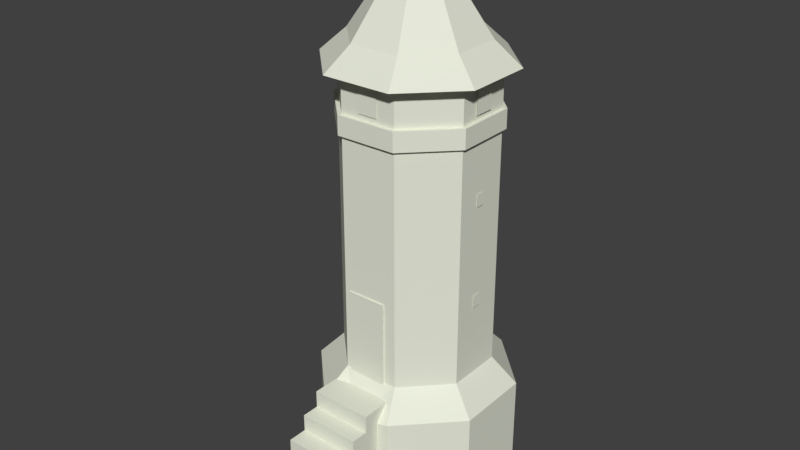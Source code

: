 # Source: city_tower_large.blend  (saved by Blender 2.79.0; exported with 4.5.12 LTS)
import bpy
from mathutils import Matrix  # noqa: F401  (used for matrix-valued properties, if any)

bpy.ops.wm.read_factory_settings(use_empty=True)
scene = bpy.context.scene
scene.name = 'Scene'

# ---- collections
col_collection_1 = bpy.data.collections.new('Collection 1'); scene.collection.children.link(col_collection_1)

# ---- materials (node trees are filled in below, after node groups)
mat_default = bpy.data.materials.new('default')
mat_default.alpha_threshold = 0.0
mat_default.use_transparent_shadow = False
mat_default.diffuse_color = (0.7882, 0.8118, 0.6902, 1.0)
mat_default.specular_color = (0.0, 0.0, 0.0)
mat_default.roughness = 0.5

# ---- material node trees

# ---- world
world_world = bpy.data.worlds.new('World'); scene.world = world_world
world_world.color = (0.05088, 0.05088, 0.05088)
world_world.use_sun_shadow = False
world_world.sun_shadow_jitter_overblur = 0.0
world_world.cycles.sampling_method = 'MANUAL'

# ---- meshes
me_cylinder1 = bpy.data.meshes.new('Cylinder1')
me_cylinder1.from_pydata([(2.656, 1.19, 11.4), (2.687, -1.017, 11.4), (1.148, -2.601, 11.4), (-1.06, -2.633, 11.4), (-2.643, -1.094, 11.4), (-2.675, 1.114, 11.4), (-1.136, 2.698, 11.4), (1.072, 2.729, 11.4), (2.656, 1.19, -3.374), (2.687, -1.017, -3.374), (1.148, -2.601, -3.374), (-1.06, -2.633, -3.374), (-2.643, -1.094, -3.374), (-2.675, 1.114, -3.374), (-1.136, 2.698, -3.374), (1.072, 2.729, -3.374), (2.687, -1.017, 12.82), (2.656, 1.19, 12.82), (1.072, 2.729, 12.82), (-1.136, 2.698, 12.82), (-2.675, 1.114, 12.82), (-2.643, -1.094, 12.82), (-1.06, -2.633, 12.82), (1.148, -2.601, 12.82), (3.255, -1.243, 12.82), (3.217, 1.433, 12.82), (1.298, 3.298, 12.82), (-1.378, 3.259, 12.82), (-3.243, 1.34, 12.82), (-3.205, -1.336, 12.82), (-1.286, -3.201, 12.82), (1.39, -3.163, 12.82), (0.006083, 0.04835, 17.42), (-0.9227, -2.288, 13.7), (-2.303, -0.9469, 13.7), (-2.33, 0.9771, 13.7), (2.342, -0.8804, 13.7), (2.315, 1.044, 13.7), (0.9349, 2.385, 13.7), (-0.9892, 2.357, 13.7), (1.001, -2.26, 13.7), (2.656, 1.19, 10.67), (2.687, -1.017, 10.67), (1.148, -2.601, 10.67), (-1.06, -2.633, 10.67), (-2.643, -1.094, 10.67), (-2.675, 1.114, 10.67), (-1.136, 2.698, 10.67), (1.072, 2.729, 10.67), (2.792, 1.249, 11.4), (2.825, -1.072, 11.4), (1.207, -2.737, 11.4), (-1.114, -2.77, 11.4), (-2.779, -1.152, 11.4), (-2.813, 1.169, 11.4), (-1.195, 2.834, 11.4), (1.127, 2.867, 11.4), (2.792, 1.249, 10.67), (2.825, -1.072, 10.67), (1.207, -2.737, 10.67), (-1.114, -2.77, 10.67), (-2.779, -1.152, 10.67), (-2.813, 1.169, 10.67), (-1.195, 2.834, 10.67), (1.127, 2.867, 10.67), (1.072, 2.729, 1.595), (-1.136, 2.698, 1.595), (-2.675, 1.114, 1.595), (-2.643, -1.094, 1.595), (-1.06, -2.633, 1.595), (1.148, -2.601, 1.595), (2.687, -1.017, 1.595), (2.656, 1.19, 1.595), (3.539, 1.571, -3.374), (3.581, -1.373, -3.374), (1.529, -3.484, -3.374), (-1.415, -3.527, -3.374), (-3.527, -1.475, -3.374), (-3.569, 1.47, -3.374), (-1.517, 3.581, -3.374), (1.427, 3.623, -3.374), (1.427, 3.623, 0.5955), (-1.517, 3.581, 0.5955), (-3.569, 1.47, 0.5955), (-3.527, -1.475, 0.5955), (-1.415, -3.527, 0.5955), (1.529, -3.484, 0.5955), (3.581, -1.373, 0.5955), (3.539, 1.571, 0.5955), (0.05695, -3.505, 0.26), (0.05695, -3.505, -3.374), (0.04423, -2.617, 1.595), (1.148, -2.601, 6.132), (2.671, 0.0865, 6.132), (-1.905, 1.906, 6.132), (-0.03206, 2.714, 6.132), (-1.852, -1.863, 10.67), (-1.852, -1.863, 1.595), (-2.675, 1.114, 6.132), (2.671, 0.0865, 1.595), (2.671, 0.0865, 10.67), (2.687, -1.017, 6.132), (0.5962, -2.609, 1.595), (-2.659, 0.0102, 10.67), (-0.5078, -2.625, 6.132), (1.072, 2.729, 6.132), (1.864, 1.96, 1.595), (-2.659, 0.0102, 1.595), (-2.643, -1.094, 6.132), (1.918, -1.809, 6.132), (2.656, 1.19, 6.132), (1.918, -1.809, 10.67), (1.918, -1.809, 1.595), (-1.136, 2.698, 6.132), (-1.905, 1.906, 10.67), (-1.905, 1.906, 1.595), (1.864, 1.96, 10.67), (0.5962, -2.609, 6.132), (0.04423, -2.617, 10.67), (-1.06, -2.633, 6.132), (-0.5078, -2.625, 1.595), (-0.03206, 2.714, 10.67), (1.864, 1.96, 6.132), (-0.03206, 2.714, 1.595), (-2.659, 0.0102, 6.132), (-1.852, -1.863, 6.132), (-2.689, -0.3742, 11.61), (-2.689, -0.3742, 12.73), (-2.689, 0.3995, 11.61), (-2.689, 0.3995, 12.73), (2.737, 0.3995, 11.61), (2.737, 0.3995, 12.73), (2.737, -0.3742, 11.61), (2.737, -0.3742, 12.73), (0.4601, -2.656, 11.61), (0.4601, -2.656, 12.73), (-0.3136, -2.656, 11.61), (-0.3136, -2.656, 12.73), (-0.3136, 2.762, 11.61), (-0.3136, 2.762, 12.73), (0.4601, 2.762, 11.61), (0.4601, 2.762, 12.73), (-0.855, -2.667, 1.484), (-0.855, -2.667, 4.815), (-0.855, -2.484, 1.484), (-0.855, -2.484, 4.815), (0.6756, -2.667, 1.484), (0.6756, -2.667, 4.815), (0.6756, -2.484, 1.484), (0.6756, -2.484, 4.815), (-1.279, -4.087, -1.242), (-1.279, -4.087, 1.124), (-1.279, -1.721, -1.242), (-1.279, -1.721, 1.124), (1.087, -4.087, -1.242), (1.087, -4.087, 1.124), (1.087, -1.721, -1.242), (1.087, -1.721, 1.124), (-1.279, -4.087, 0.4577), (-1.279, -1.721, 0.4577), (1.087, -1.721, 0.4577), (1.087, -4.087, 0.4577), (1.087, -4.757, 0.4577), (1.087, -4.757, -1.242), (-1.279, -4.757, -1.242), (-1.279, -4.757, 0.4577), (-1.279, -1.721, -0.2007), (1.087, -1.721, -0.2007), (1.087, -4.087, -0.2007), (-1.279, -4.087, -0.2007), (1.087, -4.757, -0.2007), (-1.279, -4.757, -0.2007), (1.087, -5.49, -0.2007), (1.087, -5.49, -1.242), (-1.279, -5.49, -1.242), (-1.279, -5.49, -0.2007), (-0.09035, 2.762, 8.258), (-0.09035, 2.762, 8.735), (0.2368, 2.762, 8.258), (0.2368, 2.762, 8.735), (-0.0758, 2.763, 4.361), (-0.0758, 2.763, 4.837), (0.2514, 2.763, 4.361), (0.2514, 2.763, 4.837), (-2.693, -0.1745, 8.258), (-2.693, -0.1745, 8.735), (-2.693, 0.1527, 8.258), (-2.693, 0.1527, 8.735), (-2.694, -0.16, 4.361), (-2.694, -0.16, 4.837), (-2.694, 0.1672, 4.361), (-2.694, 0.1672, 4.837), (2.714, 0.1672, 8.258), (2.714, 0.1672, 8.735), (2.714, -0.16, 8.258), (2.714, -0.16, 8.735), (2.714, 0.1527, 4.361), (2.714, 0.1527, 4.837), (2.714, -0.1745, 4.361), (2.714, -0.1745, 4.837)], [], [(32, 40, 36), (13, 14, 12), (57, 56, 49), (55, 56, 63), (54, 63, 62), (62, 61, 54), (61, 52, 53), (60, 59, 52), (50, 59, 58), (49, 50, 57), (0, 16, 1), (0, 7, 18), (6, 18, 7), (5, 20, 6), (4, 20, 5), (3, 22, 4), (2, 22, 3), (1, 16, 2), (17, 25, 16), (18, 25, 17), (19, 27, 18), (20, 27, 19), (21, 29, 20), (22, 29, 21), (23, 31, 22), (16, 31, 23), (39, 35, 32), (27, 38, 26), (26, 38, 25), (25, 36, 24), (35, 34, 32), (34, 33, 32), (31, 33, 30), (24, 36, 31), (28, 35, 27), (32, 38, 39), (32, 37, 38), (32, 36, 37), (29, 35, 28), (30, 33, 29), (33, 40, 32), (72, 122, 110), (47, 121, 113), (66, 94, 113), (45, 103, 108), (68, 125, 108), (69, 120, 119), (70, 109, 92), (41, 100, 110), (59, 111, 42), (61, 103, 45), (0, 56, 7), (4, 52, 3), (59, 118, 43), (63, 114, 46), (61, 96, 44), (57, 116, 48), (6, 54, 5), (3, 52, 2), (0, 1, 50), (7, 56, 6), (63, 121, 47), (57, 100, 41), (2, 50, 1), (5, 54, 4), (81, 73, 80), (80, 79, 81), (83, 79, 78), (84, 83, 77), (85, 77, 76), (76, 90, 85), (87, 75, 74), (74, 73, 87), (14, 79, 15), (83, 107, 67), (9, 75, 10), (13, 79, 14), (8, 73, 9), (75, 90, 10), (11, 77, 12), (15, 73, 8), (70, 89, 86), (115, 83, 67), (112, 87, 71), (106, 81, 65), (87, 99, 71), (97, 85, 69), (12, 77, 13), (81, 123, 65), (86, 89, 75), (89, 120, 69), (89, 102, 91), (85, 89, 69), (11, 15, 10), (9, 10, 8), (8, 10, 15), (12, 14, 11), (15, 11, 14), (56, 57, 64), (6, 56, 55), (18, 6, 19), (17, 0, 18), (16, 0, 17), (23, 2, 16), (2, 52, 51), (53, 52, 4), (4, 54, 53), (63, 54, 55), (48, 63, 64), (65, 123, 105), (46, 94, 98), (67, 107, 98), (44, 125, 119), (43, 117, 92), (44, 104, 118), (60, 61, 44), (44, 59, 60), (59, 50, 51), (58, 59, 42), (71, 99, 101), (72, 87, 88), (86, 87, 70), (75, 87, 86), (74, 75, 9), (9, 73, 74), (80, 73, 15), (15, 79, 80), (78, 79, 13), (13, 77, 78), (76, 77, 11), (78, 77, 83), (77, 85, 84), (85, 90, 89), (82, 81, 79), (79, 83, 82), (73, 81, 88), (11, 90, 76), (10, 90, 11), (75, 89, 90), (88, 87, 73), (88, 81, 72), (42, 109, 101), (68, 83, 84), (84, 85, 68), (46, 61, 62), (66, 81, 82), (82, 83, 66), (48, 122, 105), (62, 63, 46), (53, 54, 61), (20, 4, 21), (27, 20, 28), (39, 38, 27), (25, 38, 37), (37, 36, 25), (31, 36, 40), (30, 22, 31), (29, 22, 30), (34, 35, 29), (29, 33, 34), (40, 33, 31), (27, 35, 39), (28, 20, 29), (21, 4, 22), (52, 61, 60), (51, 52, 59), (22, 2, 23), (51, 50, 2), (24, 31, 16), (24, 16, 25), (0, 50, 49), (25, 18, 26), (26, 18, 27), (19, 6, 20), (55, 54, 6), (0, 49, 56), (64, 63, 56), (58, 57, 50), (42, 57, 58), (64, 57, 48), (105, 106, 65), (105, 122, 106), (122, 72, 106), (101, 112, 71), (101, 109, 112), (109, 70, 112), (101, 93, 42), (101, 99, 93), (99, 72, 93), (118, 117, 43), (118, 104, 117), (104, 91, 117), (92, 102, 70), (92, 117, 102), (117, 91, 102), (119, 97, 69), (119, 125, 97), (125, 68, 97), (98, 124, 46), (98, 107, 124), (107, 68, 124), (98, 115, 67), (98, 94, 115), (94, 66, 115), (105, 95, 48), (105, 123, 95), (123, 66, 95), (110, 93, 72), (110, 100, 93), (100, 42, 93), (92, 111, 43), (92, 109, 111), (109, 42, 111), (119, 104, 44), (119, 120, 104), (120, 91, 104), (108, 96, 45), (108, 125, 96), (125, 44, 96), (108, 124, 68), (108, 103, 124), (103, 46, 124), (113, 114, 47), (113, 94, 114), (94, 46, 114), (113, 95, 66), (113, 121, 95), (121, 48, 95), (110, 116, 41), (110, 122, 116), (122, 48, 116), (127, 128, 126), (127, 129, 128), (131, 132, 130), (131, 133, 132), (135, 136, 134), (135, 137, 136), (139, 140, 138), (139, 141, 140), (143, 144, 142), (145, 148, 144), (149, 146, 148), (147, 142, 146), (148, 142, 144), (145, 147, 149), (143, 145, 144), (145, 149, 148), (149, 147, 146), (147, 143, 142), (148, 146, 142), (145, 143, 147), (151, 159, 158), (153, 160, 159), (157, 161, 160), (155, 158, 161), (156, 150, 152), (153, 155, 157), (158, 162, 161), (160, 168, 167), (159, 167, 166), (158, 166, 169), (162, 171, 170), (150, 171, 169), (154, 164, 150), (161, 170, 168), (168, 163, 154), (169, 165, 158), (171, 172, 170), (169, 152, 150), (166, 156, 152), (167, 154, 156), (172, 174, 173), (163, 174, 164), (164, 175, 171), (170, 173, 163), (151, 153, 159), (153, 157, 160), (157, 155, 161), (155, 151, 158), (156, 154, 150), (153, 151, 155), (158, 165, 162), (160, 161, 168), (159, 160, 167), (158, 159, 166), (162, 165, 171), (150, 164, 171), (154, 163, 164), (161, 162, 170), (168, 170, 163), (169, 171, 165), (171, 175, 172), (169, 166, 152), (166, 167, 156), (167, 168, 154), (172, 175, 174), (163, 173, 174), (164, 174, 175), (170, 172, 173), (177, 178, 176), (177, 179, 178), (181, 182, 180), (181, 183, 182), (185, 186, 184), (185, 187, 186), (189, 190, 188), (189, 191, 190), (193, 194, 192), (193, 195, 194), (197, 198, 196), (197, 199, 198), (59, 43, 111), (61, 46, 103), (59, 44, 118), (63, 47, 114), (61, 45, 96), (57, 41, 116), (63, 48, 121), (57, 42, 100), (83, 68, 107), (115, 66, 83), (112, 70, 87), (106, 72, 81), (87, 72, 99), (97, 68, 85), (81, 66, 123), (89, 91, 120), (89, 70, 102)])
_uv = me_cylinder1.uv_layers.new(name='UVMap')
_uv.uv.foreach_set('vector', [0.4319, 0.9914, 0.3638, 0.6772, 0.5014, 0.6775, 0.0, 0.0, 0.0, 0.0, 0.0, 0.0, 0.348, 0.01325, 0.5782, 0.0839, 0.3484, 0.08531, 0.5272, 0.08167, 0.3131, 0.08262, 0.5269, 0.01453, 0.5556, 0.08438, 0.3389, 0.0162, 0.5556, 0.01641, 0.2902, 0.01679, 0.5074, 0.0147, 0.2908, 0.08491, 0.3689, 0.01441, 0.5868, 0.08274, 0.3689, 0.08274, 0.3686, 0.01334, 0.5933, 0.01334, 0.3686, 0.08381, 0.5504, 0.08368, 0.3329, 0.01567, 0.5504, 0.01549, 0.6134, 0.08214, 0.3915, 0.08214, 0.6134, 0.01255, 0.5406, 0.1315, 0.1803, 0.3633, 0.1803, 0.1315, 0.5045, 0.3557, 0.1823, 0.3557, 0.1823, 0.1484, 0.1775, 0.3655, 0.5126, 0.1477, 0.5136, 0.364, 0.1793, 0.366, 0.1793, 0.1567, 0.5045, 0.366, 0.1831, 0.3646, 0.476, 0.1765, 0.4758, 0.3649, 0.4694, 0.1807, 0.4694, 0.3668, 0.1802, 0.1807, 0.4712, 0.1753, 0.1846, 0.3598, 0.1846, 0.1753, 0.4748, 0.173, 0.4748, 0.3621, 0.181, 0.173, 0.2711, 0.7558, 0.2325, 0.6653, 0.6265, 0.752, 0.242, 0.7869, 0.7715, 0.6644, 0.7208, 0.7869, 0.333, 0.7255, 0.3088, 0.667, 0.5616, 0.7255, 0.3184, 0.748, 0.6721, 0.6662, 0.6382, 0.748, 0.2602, 0.7678, 0.2188, 0.6681, 0.6499, 0.7678, 0.218, 0.786, 0.7419, 0.6619, 0.6923, 0.7835, 0.2365, 0.7673, 0.1939, 0.6632, 0.6426, 0.7692, 0.1916, 0.8004, 0.7821, 0.6596, 0.7264, 0.7968, 0.3641, 0.6877, 0.5001, 0.6872, 0.4333, 0.9978, 0.6149, 0.6708, 0.3035, 0.8407, 0.253, 0.67, 0.6274, 0.67, 0.5756, 0.8342, 0.2772, 0.6646, 0.5887, 0.6691, 0.3114, 0.8211, 0.2661, 0.6691, 0.3069, 0.6836, 0.4448, 0.6842, 0.3745, 0.9987, 0.3488, 0.6872, 0.4834, 0.6879, 0.4144, 0.9948, 0.3449, 0.6677, 0.04471, 0.8323, -0.004356, 0.6677, 0.6499, 0.6663, 0.6029, 0.8238, 0.3157, 0.6663, 0.5894, 0.6681, 0.5414, 0.8309, 0.2443, 0.6691, 0.3918, 0.999, 0.3241, 0.6918, 0.4588, 0.6917, 0.3963, 0.9963, 0.3231, 0.6857, 0.4597, 0.6835, 0.415, 0.9964, 0.3425, 0.6852, 0.4792, 0.6834, 0.6062, 0.6674, 0.3044, 0.8335, 0.2548, 0.6679, 0.5907, 0.6679, 0.5444, 0.8284, 0.2509, 0.6708, 0.3642, 0.6785, 0.5024, 0.6782, 0.434, 0.9936, 0.3252, 0.3744, 0.3947, 0.6601, 0.3252, 0.6601, 0.3095, 0.3749, 0.3793, 0.3755, 0.3073, 0.6619, 0.2633, 0.3798, 0.3319, 0.662, 0.2633, 0.662, 0.3858, 0.6633, 0.3159, 0.6633, 0.3858, 0.376, 0.2448, 0.376, 0.3147, 0.6634, 0.2448, 0.6634, 0.2183, 0.3783, 0.2529, 0.3783, 0.2183, 0.6635, 0.2005, 0.3761, 0.2692, 0.6584, 0.2005, 0.6584, 0.3342, 0.6585, 0.2655, 0.6585, 0.3342, 0.3759, 0.3102, 0.07772, 0.4914, 0.05636, 0.6637, 0.05636, 0.3378, 0.0565, 0.4957, 0.07512, 0.3455, 0.07512, 0.6693, 0.05658, 0.3233, 0.0775, 0.3319, 0.05658, 0.3118, 0.07785, 0.5881, 0.06115, 0.5811, 0.07785, 0.6442, 0.07902, 0.4828, 0.05998, 0.6363, 0.05998, 0.6832, 0.05674, 0.4877, 0.0798, 0.3017, 0.0798, 0.3254, 0.07766, 0.4742, 0.06011, 0.6157, 0.06011, 0.0, 0.0, 0.0, 0.0, 0.0, 0.0, 0.6511, 0.05531, 0.2629, 0.07878, 0.2726, 0.05531, 0.3294, 0.07713, 0.3215, 0.05818, 0.635, 0.07713, 0.6307, 0.07695, 0.3311, 0.07695, 0.3234, 0.05837, 0.6323, 0.06045, 0.6393, 0.07732, 0.3603, 0.06045, 0.2112, 0.05671, 0.4385, 0.08352, 0.2223, 0.08352, 0.6499, 0.07755, 0.4926, 0.059, 0.6422, 0.059, 0.3342, 0.07526, 0.6263, 0.0576, 0.619, 0.07526, 0.6744, 0.05668, 0.683, 0.0774, 0.3403, 0.05668, 0.4502, 0.3691, 0.2422, 0.08963, 0.4497, 0.08927, 0.2362, 0.08519, 0.4391, 0.08519, 0.2362, 0.3587, 0.453, 0.3574, 0.2468, 0.08407, 0.4508, 0.08246, 0.4793, 0.3623, 0.2747, 0.3623, 0.4793, 0.08649, 0.4925, 0.3606, 0.2886, 0.08574, 0.4925, 0.08574, 0.2992, 0.08617, 0.3991, 0.08728, 0.2962, 0.3553, 0.3887, 0.3646, 0.1808, 0.08423, 0.3887, 0.08423, 0.1989, 0.08952, 0.4026, 0.08952, 0.1989, 0.3642, 0.0, 0.0, 0.0, 0.0, 0.0, 0.0, 0.2738, 0.248, 0.4032, 0.3626, 0.3072, 0.3639, 0.0, 0.0, 0.0, 0.0, 0.0, 0.0, 0.0, 0.0, 0.0, 0.0, 0.0, 0.0, 0.0, 0.0, 0.0, 0.0, 0.0, 0.0, 0.0, 0.0, 0.0, 0.0, 0.0, 0.0, 0.0, 0.0, 0.0, 0.0, 0.0, 0.0, 0.0, 0.0, 0.0, 0.0, 0.0, 0.0, 0.5197, 0.3203, 0.425, 0.1826, 0.5525, 0.2058, 0.3979, 0.3678, 0.5122, 0.2626, 0.4841, 0.3673, 0.3068, 0.3479, 0.432, 0.2342, 0.4007, 0.3479, 0.3913, 0.2962, 0.5667, 0.139, 0.5221, 0.2971, 0.2464, 0.246, 0.3782, 0.3657, 0.2793, 0.3657, 0.387, 0.3685, 0.5039, 0.2624, 0.4746, 0.3685, 0.0, 0.0, 0.0, 0.0, 0.0, 0.0, 0.2576, 0.2534, 0.388, 0.3691, 0.2912, 0.3702, 0.4959, 0.3575, 0.3963, 0.3337, 0.4989, 0.08839, 0.425, 0.1826, 0.3775, 0.3202, 0.3301, 0.3202, 0.425, 0.1826, 0.4723, 0.3203, 0.4249, 0.3203, 0.2974, 0.2058, 0.425, 0.1826, 0.3301, 0.3202, 0.0, 0.0, 0.0, 0.0, 0.0, 0.0, 0.0, 0.0, 0.0, 0.0, 0.0, 0.0, 0.0, 0.0, 0.0, 0.0, 0.0, 0.0, 0.0, 0.0, 0.0, 0.0, 0.0, 0.0, 0.0, 0.0, 0.0, 0.0, 0.0, 0.0, 0.5782, 0.0839, 0.348, 0.01325, 0.5777, 0.01184, 0.3603, 0.06045, 0.6393, 0.07732, 0.3533, 0.07732, 0.5126, 0.1477, 0.1775, 0.3655, 0.1765, 0.1492, 0.5045, 0.1484, 0.5045, 0.3557, 0.1823, 0.1484, 0.1803, 0.3633, 0.5406, 0.1315, 0.5406, 0.3633, 0.181, 0.3621, 0.181, 0.173, 0.4748, 0.3621, 0.635, 0.07713, 0.3215, 0.05818, 0.6428, 0.05818, 0.3049, 0.06115, 0.5881, 0.06115, 0.3118, 0.07785, 0.3403, 0.05668, 0.683, 0.0774, 0.3317, 0.0774, 0.3389, 0.0162, 0.5556, 0.08438, 0.3388, 0.08418, 0.6546, 0.08352, 0.2112, 0.05671, 0.6657, 0.05671, 0.255, 0.3716, 0.3235, 0.3716, 0.2549, 0.653, 0.4082, 0.6673, 0.3393, 0.3844, 0.4082, 0.3844, 0.4485, 0.6602, 0.3792, 0.6601, 0.4489, 0.3755, 0.4011, 0.6668, 0.3307, 0.3775, 0.4011, 0.3775, 0.3707, 0.6625, 0.3359, 0.3768, 0.3707, 0.3768, 0.2317, 0.6625, 0.2664, 0.3768, 0.3012, 0.6625, 0.623, 0.07766, 0.3254, 0.07766, 0.6157, 0.06011, 0.3292, 0.05998, 0.6442, 0.07902, 0.3214, 0.07902, 0.3329, 0.01567, 0.5504, 0.08368, 0.333, 0.08386, 0.6725, 0.07772, 0.3102, 0.07772, 0.6637, 0.05636, 0.2028, 0.3744, 0.2716, 0.3744, 0.2028, 0.6576, 0.4771, 0.3657, 0.2464, 0.246, 0.51, 0.246, 0.1816, 0.2342, 0.432, 0.2342, 0.2129, 0.3479, 0.1808, 0.08423, 0.3887, 0.3646, 0.1808, 0.3646, 0.0, 0.0, 0.0, 0.0, 0.0, 0.0, 0.0, 0.0, 0.0, 0.0, 0.0, 0.0, 0.0, 0.0, 0.0, 0.0, 0.0, 0.0, 0.0, 0.0, 0.0, 0.0, 0.0, 0.0, 0.0, 0.0, 0.0, 0.0, 0.0, 0.0, 0.0, 0.0, 0.0, 0.0, 0.0, 0.0, 0.0, 0.0, 0.0, 0.0, 0.0, 0.0, 0.2747, 0.08649, 0.4793, 0.08649, 0.2747, 0.3623, 0.2886, 0.08574, 0.4925, 0.3606, 0.2886, 0.3606, 0.2962, 0.3553, 0.3991, 0.08728, 0.3963, 0.3337, 0.4391, 0.3587, 0.2362, 0.3587, 0.4391, 0.08519, 0.2468, 0.08407, 0.453, 0.3574, 0.249, 0.359, 0.2422, 0.08963, 0.4502, 0.3691, 0.2427, 0.3695, 0.0, 0.0, 0.0, 0.0, 0.0, 0.0, 0.0, 0.0, 0.0, 0.0, 0.0, 0.0, 0.4989, 0.08839, 0.3963, 0.3337, 0.3991, 0.08728, 0.4026, 0.3642, 0.1989, 0.3642, 0.4026, 0.08952, 0.218, 0.1366, 0.5667, 0.139, 0.2605, 0.2953, 0.3398, 0.661, 0.2704, 0.3759, 0.3398, 0.3759, 0.4992, 0.3614, 0.2738, 0.248, 0.5297, 0.2448, 0.2703, 0.2624, 0.5039, 0.2624, 0.2994, 0.3685, 0.6459, 0.07512, 0.3378, 0.0565, 0.6536, 0.0565, 0.4847, 0.3681, 0.2576, 0.2534, 0.5156, 0.2505, 0.2822, 0.2641, 0.5122, 0.2626, 0.3116, 0.3684, 0.4922, 0.6608, 0.4224, 0.3746, 0.4921, 0.3746, 0.2922, 0.05674, 0.6832, 0.05674, 0.3017, 0.0798, 0.508, 0.08282, 0.2908, 0.08491, 0.5074, 0.0147, 0.476, 0.1765, 0.1831, 0.3646, 0.1833, 0.1762, 0.6721, 0.6662, 0.3184, 0.748, 0.2845, 0.6662, 0.5636, 0.8413, 0.3035, 0.8407, 0.6149, 0.6708, 0.2772, 0.6646, 0.5756, 0.8342, 0.3239, 0.8303, 0.5434, 0.8211, 0.3114, 0.8211, 0.5887, 0.6691, 0.3157, 0.6663, 0.6029, 0.8238, 0.3626, 0.8238, 0.6862, 0.6655, 0.6426, 0.7692, 0.1939, 0.6632, 0.7419, 0.6619, 0.218, 0.786, 0.1671, 0.6649, 0.5571, 0.8332, 0.3044, 0.8335, 0.6062, 0.6674, 0.2509, 0.6708, 0.5444, 0.8284, 0.3001, 0.8306, 0.2958, 0.8323, 0.04471, 0.8323, 0.3449, 0.6677, 0.2443, 0.6691, 0.5414, 0.8309, 0.2933, 0.8316, 0.6912, 0.6681, 0.6499, 0.7678, 0.2188, 0.6681, 0.1802, 0.3668, 0.1802, 0.1807, 0.4694, 0.3668, 0.5868, 0.08274, 0.3689, 0.01441, 0.5868, 0.01441, 0.5933, 0.08381, 0.3686, 0.08381, 0.5933, 0.01334, 0.1846, 0.3598, 0.4712, 0.1753, 0.4712, 0.3598, 0.3269, 0.0576, 0.6263, 0.0576, 0.3342, 0.07526, 0.134, 0.664, 0.7821, 0.6596, 0.1916, 0.8004, 0.6632, 0.6606, 0.6265, 0.752, 0.2325, 0.6653, 0.6307, 0.07695, 0.3234, 0.05837, 0.6384, 0.05837, 0.7715, 0.6644, 0.242, 0.7869, 0.1913, 0.6644, 0.5858, 0.667, 0.5616, 0.7255, 0.3088, 0.667, 0.5045, 0.1567, 0.5045, 0.366, 0.1793, 0.1567, 0.6608, 0.07878, 0.2629, 0.07878, 0.6511, 0.05531, 0.6693, 0.05658, 0.678, 0.0775, 0.3233, 0.0775, 0.3128, 0.01548, 0.5269, 0.01453, 0.3131, 0.08262, 0.3915, 0.01255, 0.6134, 0.01255, 0.3915, 0.08214, 0.3431, 0.059, 0.6499, 0.07755, 0.3354, 0.07755, 0.0, 0.0, 0.0, 0.0, 0.0, 0.0, 0.4642, 0.6601, 0.3947, 0.3744, 0.4642, 0.3744, 0.4642, 0.6601, 0.3947, 0.6601, 0.3947, 0.3744, 0.3947, 0.6601, 0.3252, 0.3744, 0.3947, 0.3744, 0.3379, 0.6584, 0.2692, 0.3761, 0.3379, 0.3761, 0.3379, 0.6584, 0.2692, 0.6584, 0.2692, 0.3761, 0.2692, 0.6584, 0.2005, 0.3761, 0.2692, 0.3761, 0.1967, 0.3759, 0.2655, 0.3759, 0.1967, 0.6585, 0.2028, 0.6576, 0.2716, 0.3744, 0.2716, 0.6576, 0.2716, 0.3744, 0.3405, 0.3744, 0.2716, 0.6576, 0.3012, 0.6625, 0.3359, 0.3768, 0.3707, 0.6625, 0.3012, 0.6625, 0.2664, 0.3768, 0.3359, 0.3768, 0.2529, 0.6635, 0.2876, 0.3783, 0.3223, 0.6635, 0.357, 0.6635, 0.3223, 0.3783, 0.357, 0.3783, 0.357, 0.6635, 0.3223, 0.6635, 0.3223, 0.3783, 0.3223, 0.6635, 0.2876, 0.3783, 0.3223, 0.3783, 0.3846, 0.6634, 0.3147, 0.376, 0.3846, 0.376, 0.3846, 0.6634, 0.3147, 0.6634, 0.3147, 0.376, 0.3147, 0.6634, 0.2448, 0.376, 0.3147, 0.376, 0.246, 0.376, 0.3159, 0.376, 0.246, 0.6633, 0.4489, 0.3755, 0.3792, 0.6601, 0.3796, 0.3754, 0.3792, 0.6601, 0.3099, 0.66, 0.3796, 0.3754, 0.4006, 0.662, 0.3319, 0.3798, 0.4006, 0.3798, 0.4006, 0.662, 0.3319, 0.662, 0.3319, 0.3798, 0.3319, 0.662, 0.2633, 0.3798, 0.3319, 0.3798, 0.4469, 0.663, 0.3771, 0.6624, 0.4491, 0.376, 0.2549, 0.653, 0.3235, 0.3716, 0.3234, 0.653, 0.3235, 0.3716, 0.392, 0.3716, 0.3234, 0.653, 0.3405, 0.6576, 0.2716, 0.6576, 0.3405, 0.3744, 0.3342, 0.3759, 0.2655, 0.6585, 0.2655, 0.3759, 0.2655, 0.6585, 0.1967, 0.6585, 0.2655, 0.3759, 0.201, 0.3759, 0.2704, 0.661, 0.201, 0.661, 0.201, 0.3759, 0.2704, 0.3759, 0.2704, 0.661, 0.2704, 0.3759, 0.3398, 0.661, 0.2704, 0.661, 0.2317, 0.3768, 0.2664, 0.3768, 0.2317, 0.6625, 0.2183, 0.6635, 0.2529, 0.3783, 0.2529, 0.6635, 0.2529, 0.3783, 0.2876, 0.3783, 0.2529, 0.6635, 0.2603, 0.3775, 0.3307, 0.6668, 0.2603, 0.6668, 0.2603, 0.3775, 0.3307, 0.3775, 0.3307, 0.6668, 0.3307, 0.3775, 0.4011, 0.6668, 0.3307, 0.6668, 0.3104, 0.3753, 0.3796, 0.3754, 0.3099, 0.66, 0.3858, 0.376, 0.3159, 0.6633, 0.3159, 0.376, 0.3159, 0.6633, 0.246, 0.6633, 0.3159, 0.376, 0.2705, 0.3844, 0.3393, 0.6673, 0.2705, 0.6673, 0.2705, 0.3844, 0.3393, 0.3844, 0.3393, 0.6673, 0.3393, 0.3844, 0.4082, 0.6673, 0.3393, 0.6673, 0.3919, 0.6531, 0.3234, 0.653, 0.392, 0.3716, 0.3073, 0.6619, 0.3793, 0.3755, 0.3771, 0.6624, 0.3793, 0.3755, 0.4491, 0.376, 0.3771, 0.6624, 0.3528, 0.3746, 0.4225, 0.6609, 0.3529, 0.6609, 0.3528, 0.3746, 0.4224, 0.3746, 0.4225, 0.6609, 0.4224, 0.3746, 0.4922, 0.6608, 0.4225, 0.6609, 0.6921, 0.1951, 0.643, 0.09421, 0.692, 0.09507, 0.6921, 0.1951, 0.6431, 0.1943, 0.643, 0.09421, 0.6921, 0.1951, 0.643, 0.09421, 0.692, 0.09507, 0.6921, 0.1951, 0.6431, 0.1943, 0.643, 0.09421, 0.6921, 0.1951, 0.643, 0.09421, 0.692, 0.09507, 0.6921, 0.1951, 0.6431, 0.1943, 0.643, 0.09421, 0.6921, 0.1951, 0.643, 0.09421, 0.692, 0.09507, 0.6921, 0.1951, 0.6431, 0.1943, 0.643, 0.09421, 0.7421, 0.5074, 0.7274, 0.2392, 0.7421, 0.2392, 0.7319, 0.5104, 0.6378, 0.3056, 0.7319, 0.3056, 0.7435, 0.5068, 0.7288, 0.2397, 0.7435, 0.2397, 0.7337, 0.5101, 0.638, 0.3248, 0.7332, 0.3238, 0.746, 0.4342, 0.727, 0.2664, 0.747, 0.2666, 0.748, 0.4888, 0.722, 0.2829, 0.7466, 0.2827, 0.7421, 0.5074, 0.7274, 0.5074, 0.7274, 0.2392, 0.7319, 0.5104, 0.6378, 0.5104, 0.6378, 0.3056, 0.7435, 0.5068, 0.7288, 0.5068, 0.7288, 0.2397, 0.7337, 0.5101, 0.6385, 0.5111, 0.638, 0.3248, 0.746, 0.4342, 0.7259, 0.434, 0.727, 0.2664, 0.748, 0.4888, 0.7234, 0.4889, 0.722, 0.2829, 0.3394, 0.09151, 0.6104, 0.1679, 0.3394, 0.1679, 0.2622, 0.118, 0.4991, 0.1847, 0.2622, 0.1847, 0.6062, 0.348, 0.3466, 0.2749, 0.6062, 0.2749, 0.4331, 0.25, 0.1873, 0.1808, 0.4331, 0.1808, 0.5195, 0.3135, 0.3685, 0.1624, 0.5195, 0.1624, 0.1755, 0.3667, 0.3915, 0.1506, 0.3915, 0.3667, 0.1847, 0.359, 0.4195, 0.2926, 0.4195, 0.359, 0.6062, 0.2749, 0.3466, 0.2027, 0.6062, 0.2027, 0.2622, 0.1847, 0.4991, 0.2507, 0.2622, 0.2507, 0.3394, 0.1679, 0.6104, 0.2433, 0.3394, 0.2433, 0.436, 0.1742, 0.1892, 0.1055, 0.436, 0.1055, 0.3394, 0.3625, 0.2626, 0.2433, 0.3394, 0.2433, 0.3685, 0.3135, 0.3257, 0.1624, 0.3685, 0.1624, 0.3466, 0.2749, 0.2731, 0.2027, 0.3466, 0.2027, 0.3466, 0.2027, 0.2731, 0.08844, 0.3466, 0.08844, 0.3394, 0.2433, 0.2626, 0.1679, 0.3394, 0.1679, 0.1763, 0.3627, 0.4279, 0.2847, 0.4279, 0.3627, 0.3394, 0.2433, 0.6104, 0.3625, 0.3394, 0.3625, 0.2622, 0.2507, 0.4991, 0.3549, 0.2622, 0.3549, 0.6062, 0.2027, 0.3466, 0.08844, 0.6062, 0.08844, 0.4315, 0.3572, 0.1938, 0.2526, 0.4315, 0.2526, 0.3257, 0.3135, 0.2789, 0.1624, 0.3257, 0.1624, 0.2626, 0.3625, 0.1787, 0.2433, 0.2626, 0.2433, 0.2731, 0.2027, 0.1927, 0.08844, 0.2731, 0.08844, 0.3394, 0.09151, 0.6104, 0.09151, 0.6104, 0.1679, 0.2622, 0.118, 0.4991, 0.118, 0.4991, 0.1847, 0.6062, 0.348, 0.3466, 0.348, 0.3466, 0.2749, 0.4331, 0.25, 0.1873, 0.25, 0.1873, 0.1808, 0.5195, 0.3135, 0.3685, 0.3135, 0.3685, 0.1624, 0.1755, 0.3667, 0.1755, 0.1506, 0.3915, 0.1506, 0.1847, 0.359, 0.1847, 0.2926, 0.4195, 0.2926, 0.6062, 0.2749, 0.3466, 0.2749, 0.3466, 0.2027, 0.2622, 0.1847, 0.4991, 0.1847, 0.4991, 0.2507, 0.3394, 0.1679, 0.6104, 0.1679, 0.6104, 0.2433, 0.436, 0.1742, 0.1892, 0.1742, 0.1892, 0.1055, 0.3394, 0.3625, 0.2626, 0.3625, 0.2626, 0.2433, 0.3685, 0.3135, 0.3257, 0.3135, 0.3257, 0.1624, 0.3466, 0.2749, 0.2731, 0.2749, 0.2731, 0.2027, 0.3466, 0.2027, 0.2731, 0.2027, 0.2731, 0.08844, 0.3394, 0.2433, 0.2626, 0.2433, 0.2626, 0.1679, 0.1763, 0.3627, 0.1763, 0.2847, 0.4279, 0.2847, 0.3394, 0.2433, 0.6104, 0.2433, 0.6104, 0.3625, 0.2622, 0.2507, 0.4991, 0.2507, 0.4991, 0.3549, 0.6062, 0.2027, 0.3466, 0.2027, 0.3466, 0.08844, 0.4315, 0.3572, 0.1938, 0.3572, 0.1938, 0.2526, 0.3257, 0.3135, 0.2789, 0.3135, 0.2789, 0.1624, 0.2626, 0.3625, 0.1787, 0.3625, 0.1787, 0.2433, 0.2731, 0.2027, 0.1927, 0.2027, 0.1927, 0.08844, 0.6921, 0.1951, 0.643, 0.09421, 0.692, 0.09507, 0.6921, 0.1951, 0.6431, 0.1943, 0.643, 0.09421, 0.6921, 0.1951, 0.643, 0.09421, 0.692, 0.09507, 0.6921, 0.1951, 0.6431, 0.1943, 0.643, 0.09421, 0.6921, 0.1951, 0.643, 0.09421, 0.692, 0.09507, 0.6921, 0.1951, 0.6431, 0.1943, 0.643, 0.09421, 0.6921, 0.1951, 0.643, 0.09421, 0.692, 0.09507, 0.6921, 0.1951, 0.6431, 0.1943, 0.643, 0.09421, 0.6921, 0.1951, 0.643, 0.09421, 0.692, 0.09507, 0.6921, 0.1951, 0.6431, 0.1943, 0.643, 0.09421, 0.6921, 0.1951, 0.643, 0.09421, 0.692, 0.09507, 0.6921, 0.1951, 0.6431, 0.1943, 0.643, 0.09421, 0.3102, 0.07772, 0.3191, 0.05636, 0.4914, 0.05636, 0.3378, 0.0565, 0.6459, 0.07512, 0.4957, 0.07512, 0.6442, 0.07902, 0.3292, 0.05998, 0.4828, 0.05998, 0.6832, 0.05674, 0.6737, 0.0798, 0.4877, 0.0798, 0.3254, 0.07766, 0.3326, 0.06011, 0.4742, 0.06011, 0.0, 0.0, 0.0, 0.0, 0.0, 0.0, 0.2112, 0.05671, 0.6546, 0.08352, 0.4385, 0.08352, 0.6499, 0.07755, 0.3431, 0.059, 0.4926, 0.059, 0.2738, 0.248, 0.4992, 0.3614, 0.4032, 0.3626, 0.3979, 0.3678, 0.3116, 0.3684, 0.5122, 0.2626, 0.3068, 0.3479, 0.2129, 0.3479, 0.432, 0.2342, 0.3913, 0.2962, 0.2605, 0.2953, 0.5667, 0.139, 0.2464, 0.246, 0.4771, 0.3657, 0.3782, 0.3657, 0.387, 0.3685, 0.2994, 0.3685, 0.5039, 0.2624, 0.2576, 0.2534, 0.4847, 0.3681, 0.388, 0.3691, 0.425, 0.1826, 0.4249, 0.3203, 0.3775, 0.3202, 0.425, 0.1826, 0.5197, 0.3203, 0.4723, 0.3203])
me_cylinder1.materials.append(mat_default)
me_cylinder1.use_remesh_preserve_volume = False
me_cylinder1.use_remesh_preserve_attributes = False
me_cylinder1.use_mirror_vertex_groups = False
me_cylinder1.update()

# ---- objects
ob_cylinder1 = bpy.data.objects.new('Cylinder1', me_cylinder1)
ob_prop_garrisoned = bpy.data.objects.new('prop_garrisoned', None)
ob_prop_loaded_projectile = bpy.data.objects.new('prop_loaded-projectile', None)
ob_prop_projectile = bpy.data.objects.new('prop_projectile', None)

# ---- transforms, parenting, visibility, modifiers, constraints
ob_cylinder1.location = (0.0, 0.0, 0.004737)
ob_cylinder1.scale = (1.459, 1.459, 1.459)
ob_cylinder1.lineart.crease_threshold = 0.0
ob_prop_garrisoned.parent = ob_cylinder1
ob_prop_garrisoned.location = (-0.02493, 0.373, 16.96)
ob_prop_garrisoned.empty_image_offset = (0.0, 0.0)
ob_prop_garrisoned.lineart.crease_threshold = 0.0
ob_prop_loaded_projectile.parent = ob_cylinder1
ob_prop_loaded_projectile.location = (0.464, 0.06146, 12.04)
ob_prop_loaded_projectile.empty_image_offset = (0.0, 0.0)
ob_prop_loaded_projectile.lineart.crease_threshold = 0.0
ob_prop_projectile.parent = ob_cylinder1
ob_prop_projectile.location = (0.01367, 0.05995, 12.03)
ob_prop_projectile.empty_image_offset = (0.0, 0.0)
ob_prop_projectile.lineart.crease_threshold = 0.0

# ---- collection membership
col_collection_1.objects.link(ob_cylinder1)
col_collection_1.objects.link(ob_prop_garrisoned)
col_collection_1.objects.link(ob_prop_loaded_projectile)
col_collection_1.objects.link(ob_prop_projectile)

# ---- scene / render settings (as saved in the file)
scene.frame_start = 1; scene.frame_end = 250; scene.frame_set(1)
scene.render.engine = 'BLENDER_EEVEE_NEXT'
scene.render.resolution_percentage = 50
scene.render.dither_intensity = 0.0
scene.cycles.use_denoising = False
scene.cycles.samples = 128
scene.cycles.sampling_pattern = 'TABULATED_SOBOL'
scene.cycles.use_adaptive_sampling = False
scene.cycles.use_light_tree = False
scene.cycles.blur_glossy = 0.0
scene.cycles.sample_clamp_indirect = 0.0
scene.view_settings.view_transform = 'Standard'
bpy.context.view_layer.update()

# ---- added for rendering (the .blend has no active camera and no usable light): camera, sun
cam_auto = bpy.data.cameras.new('AutoCamera')
cam_auto.lens = 50.0
cam_auto.sensor_width = 36.0
cam_auto.clip_end = 1000.0
ob_auto_camera = bpy.data.objects.new('AutoCamera', cam_auto)
scene.collection.objects.link(ob_auto_camera)
ob_auto_camera.location = (32.1458, -39.9264, 35.9635)
ob_auto_camera.rotation_euler = (1.09748, -7.21219e-08, 0.694738)
scene.camera = ob_auto_camera
light_auto_sun = bpy.data.lights.new('AutoSun', 'SUN')
light_auto_sun.energy = 3.0
light_auto_sun.angle = 0.0523599
ob_auto_sun = bpy.data.objects.new('AutoSun', light_auto_sun)
scene.collection.objects.link(ob_auto_sun)
ob_auto_sun.rotation_euler = (0.872665, 0.174533, 0.523599)
bpy.context.view_layer.update()
